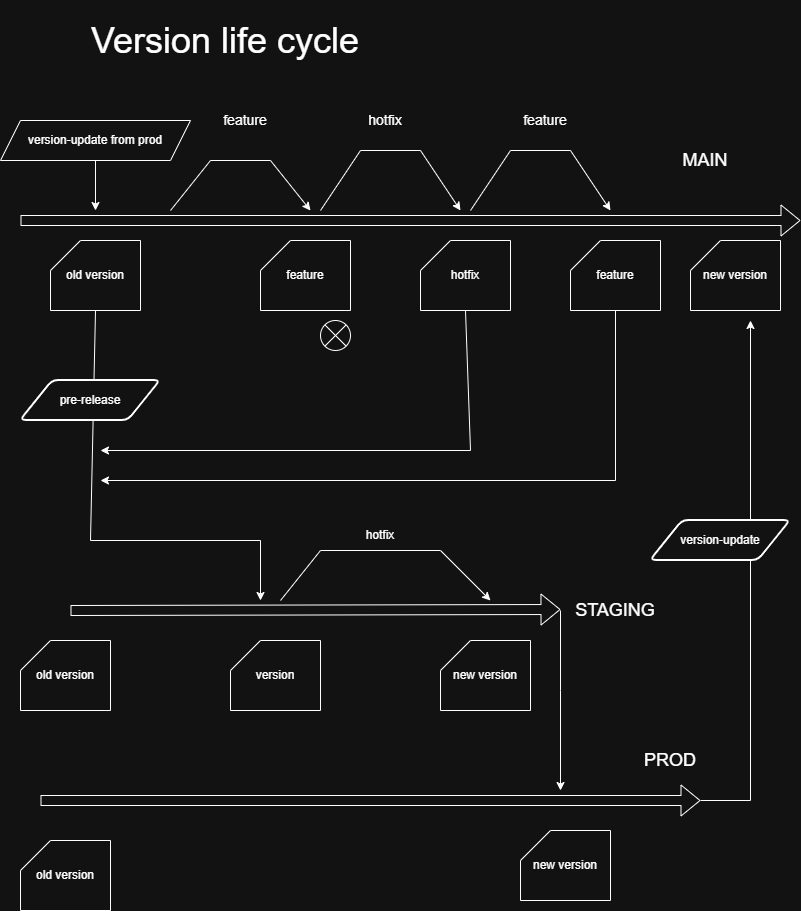

The diagram above was exported from draw.io. Its source (the exported page's mxGraphModel, read from the mxfile embedded in the PNG):
<mxGraphModel dx="1373" dy="697" grid="1" gridSize="10" guides="1" tooltips="1" connect="1" arrows="1" fold="1" page="1" pageScale="1" pageWidth="850" pageHeight="1100" math="0" shadow="0">
  <root>
    <mxCell id="0" />
    <mxCell id="1" parent="0" />
    <mxCell id="pyEHlsxzue0oeR920S-e-2" edge="1" parent="1" style="shape=flexArrow;endArrow=classic;html=1;rounded=0;" value="">
      <mxGeometry height="50" relative="1" width="50" as="geometry">
        <mxPoint x="45" y="240" as="sourcePoint" />
        <mxPoint x="825" y="240" as="targetPoint" />
      </mxGeometry>
    </mxCell>
    <mxCell id="pyEHlsxzue0oeR920S-e-7" edge="1" parent="1" style="endArrow=classic;html=1;rounded=0;" value="">
      <mxGeometry height="50" relative="1" width="50" as="geometry">
        <Array as="points">
          <mxPoint x="235" y="180" />
          <mxPoint x="295" y="180" />
        </Array>
        <mxPoint x="195" y="230" as="sourcePoint" />
        <mxPoint x="335" y="230" as="targetPoint" />
      </mxGeometry>
    </mxCell>
    <mxCell id="pyEHlsxzue0oeR920S-e-8" edge="1" parent="1" style="endArrow=classic;html=1;rounded=0;" value="">
      <mxGeometry height="50" relative="1" width="50" as="geometry">
        <Array as="points">
          <mxPoint x="385" y="170" />
          <mxPoint x="445" y="170" />
        </Array>
        <mxPoint x="345" y="230" as="sourcePoint" />
        <mxPoint x="485" y="230" as="targetPoint" />
      </mxGeometry>
    </mxCell>
    <mxCell id="pyEHlsxzue0oeR920S-e-9" edge="1" parent="1" style="endArrow=classic;html=1;rounded=0;" value="">
      <mxGeometry height="50" relative="1" width="50" as="geometry">
        <Array as="points">
          <mxPoint x="535" y="170" />
          <mxPoint x="595" y="170" />
        </Array>
        <mxPoint x="495" y="230" as="sourcePoint" />
        <mxPoint x="635" y="230" as="targetPoint" />
      </mxGeometry>
    </mxCell>
    <mxCell id="pyEHlsxzue0oeR920S-e-15" edge="1" parent="1" source="pyEHlsxzue0oeR920S-e-11" style="edgeStyle=orthogonalEdgeStyle;rounded=0;orthogonalLoop=1;jettySize=auto;html=1;">
      <mxGeometry relative="1" as="geometry">
        <mxPoint x="120" y="230" as="targetPoint" />
      </mxGeometry>
    </mxCell>
    <mxCell id="pyEHlsxzue0oeR920S-e-11" parent="1" style="shape=parallelogram;perimeter=parallelogramPerimeter;whiteSpace=wrap;html=1;fixedSize=1;" value="version-update from prod" vertex="1">
      <mxGeometry height="40" width="190" x="25" y="140" as="geometry" />
    </mxCell>
    <mxCell id="pyEHlsxzue0oeR920S-e-12" parent="1" style="text;html=1;whiteSpace=wrap;strokeColor=none;fillColor=none;align=center;verticalAlign=middle;rounded=0;" value="&lt;font style=&quot;font-size: 14px;&quot;&gt;feature&lt;/font&gt;" vertex="1">
      <mxGeometry height="40" width="90" x="225" y="120" as="geometry" />
    </mxCell>
    <mxCell id="pyEHlsxzue0oeR920S-e-13" parent="1" style="text;html=1;whiteSpace=wrap;strokeColor=none;fillColor=none;align=center;verticalAlign=middle;rounded=0;" value="&lt;font style=&quot;font-size: 14px;&quot;&gt;feature&lt;/font&gt;" vertex="1">
      <mxGeometry height="40" width="90" x="525" y="120" as="geometry" />
    </mxCell>
    <mxCell id="pyEHlsxzue0oeR920S-e-14" parent="1" style="text;html=1;whiteSpace=wrap;strokeColor=none;fillColor=none;align=center;verticalAlign=middle;rounded=0;" value="&lt;font style=&quot;font-size: 14px;&quot;&gt;hotfix&lt;/font&gt;" vertex="1">
      <mxGeometry height="40" width="90" x="365" y="120" as="geometry" />
    </mxCell>
    <mxCell id="pyEHlsxzue0oeR920S-e-20" parent="1" style="shape=card;whiteSpace=wrap;html=1;" value="old version" vertex="1">
      <mxGeometry height="70" width="90" x="75" y="260" as="geometry" />
    </mxCell>
    <mxCell id="pyEHlsxzue0oeR920S-e-21" parent="1" style="shape=card;whiteSpace=wrap;html=1;" value="feature&lt;span style=&quot;color: rgba(0, 0, 0, 0); font-family: monospace; font-size: 0px; text-align: start; white-space: nowrap;&quot;&gt;%3CmxGraphModel%3E%3Croot%3E%3CmxCell%20id%3D%220%22%2F%3E%3CmxCell%20id%3D%221%22%20parent%3D%220%22%2F%3E%3CmxCell%20id%3D%222%22%20parent%3D%221%22%20style%3D%22shape%3Dcard%3BwhiteSpace%3Dwrap%3Bhtml%3D1%3B%22%20value%3D%22version%22%20vertex%3D%221%22%3E%3CmxGeometry%20height%3D%2270%22%20width%3D%2290%22%20x%3D%2290%22%20y%3D%22180%22%20as%3D%22geometry%22%2F%3E%3C%2FmxCell%3E%3C%2Froot%3E%3C%2FmxGraphModel%3E&lt;/span&gt;" vertex="1">
      <mxGeometry height="70" width="90" x="285" y="260" as="geometry" />
    </mxCell>
    <mxCell id="pyEHlsxzue0oeR920S-e-22" parent="1" style="shape=card;whiteSpace=wrap;html=1;" value="hotfix" vertex="1">
      <mxGeometry height="70" width="90" x="445" y="260" as="geometry" />
    </mxCell>
    <mxCell id="pyEHlsxzue0oeR920S-e-23" parent="1" style="shape=card;whiteSpace=wrap;html=1;" value="feature" vertex="1">
      <mxGeometry height="70" width="90" x="595" y="260" as="geometry" />
    </mxCell>
    <mxCell id="pyEHlsxzue0oeR920S-e-24" parent="1" style="text;html=1;whiteSpace=wrap;strokeColor=none;fillColor=none;align=center;verticalAlign=middle;rounded=0;" value="&lt;font style=&quot;font-size: 18px;&quot;&gt;MAIN&lt;/font&gt;" vertex="1">
      <mxGeometry height="80" width="110" x="675" y="140" as="geometry" />
    </mxCell>
    <mxCell id="pyEHlsxzue0oeR920S-e-25" edge="1" parent="1" source="pyEHlsxzue0oeR920S-e-20" style="endArrow=classic;html=1;rounded=0;exitX=0.5;exitY=1;exitDx=0;exitDy=0;exitPerimeter=0;" value="">
      <mxGeometry height="50" relative="1" width="50" as="geometry">
        <Array as="points">
          <mxPoint x="115" y="560" />
          <mxPoint x="285" y="560" />
        </Array>
        <mxPoint x="385" y="470" as="sourcePoint" />
        <mxPoint x="285" y="620" as="targetPoint" />
      </mxGeometry>
    </mxCell>
    <mxCell id="pyEHlsxzue0oeR920S-e-26" parent="1" style="verticalLabelPosition=bottom;verticalAlign=top;html=1;shape=mxgraph.flowchart.or;" value="" vertex="1">
      <mxGeometry height="30" width="30" x="345" y="340" as="geometry" />
    </mxCell>
    <mxCell id="pyEHlsxzue0oeR920S-e-27" edge="1" parent="1" source="pyEHlsxzue0oeR920S-e-22" style="endArrow=classic;html=1;rounded=0;exitX=0.5;exitY=1;exitDx=0;exitDy=0;exitPerimeter=0;" value="">
      <mxGeometry height="50" relative="1" width="50" as="geometry">
        <Array as="points">
          <mxPoint x="495" y="470" />
        </Array>
        <mxPoint x="385" y="470" as="sourcePoint" />
        <mxPoint x="125" y="470" as="targetPoint" />
      </mxGeometry>
    </mxCell>
    <mxCell id="pyEHlsxzue0oeR920S-e-28" edge="1" parent="1" source="pyEHlsxzue0oeR920S-e-23" style="endArrow=classic;html=1;rounded=0;exitX=0.5;exitY=1;exitDx=0;exitDy=0;exitPerimeter=0;" value="">
      <mxGeometry height="50" relative="1" width="50" as="geometry">
        <Array as="points">
          <mxPoint x="640" y="500" />
        </Array>
        <mxPoint x="385" y="470" as="sourcePoint" />
        <mxPoint x="125" y="500" as="targetPoint" />
      </mxGeometry>
    </mxCell>
    <mxCell id="pyEHlsxzue0oeR920S-e-29" edge="1" parent="1" style="shape=flexArrow;endArrow=classic;html=1;rounded=0;" value="">
      <mxGeometry height="50" relative="1" width="50" as="geometry">
        <mxPoint x="95" y="630" as="sourcePoint" />
        <mxPoint x="585" y="629" as="targetPoint" />
      </mxGeometry>
    </mxCell>
    <mxCell id="pyEHlsxzue0oeR920S-e-30" parent="1" style="text;html=1;whiteSpace=wrap;strokeColor=none;fillColor=none;align=center;verticalAlign=middle;rounded=0;" value="&lt;font style=&quot;font-size: 18px;&quot;&gt;STAGING&lt;/font&gt;" vertex="1">
      <mxGeometry height="40" width="100" x="590" y="610" as="geometry" />
    </mxCell>
    <mxCell id="pyEHlsxzue0oeR920S-e-31" parent="1" style="shape=card;whiteSpace=wrap;html=1;" value="version" vertex="1">
      <mxGeometry height="70" width="90" x="255" y="660" as="geometry" />
    </mxCell>
    <mxCell id="pyEHlsxzue0oeR920S-e-32" edge="1" parent="1" style="endArrow=classic;html=1;rounded=0;" value="">
      <mxGeometry height="50" relative="1" width="50" as="geometry">
        <Array as="points">
          <mxPoint x="345" y="570" />
          <mxPoint x="465" y="570" />
        </Array>
        <mxPoint x="305" y="620" as="sourcePoint" />
        <mxPoint x="515" y="620" as="targetPoint" />
      </mxGeometry>
    </mxCell>
    <mxCell id="pyEHlsxzue0oeR920S-e-33" parent="1" style="text;html=1;whiteSpace=wrap;strokeColor=none;fillColor=none;align=center;verticalAlign=middle;rounded=0;" value="hotfix" vertex="1">
      <mxGeometry height="30" width="60" x="375" y="540" as="geometry" />
    </mxCell>
    <mxCell id="pyEHlsxzue0oeR920S-e-34" parent="1" style="shape=card;whiteSpace=wrap;html=1;" value="new version" vertex="1">
      <mxGeometry height="70" width="90" x="465" y="660" as="geometry" />
    </mxCell>
    <mxCell id="pyEHlsxzue0oeR920S-e-35" edge="1" parent="1" style="endArrow=classic;html=1;rounded=0;" value="">
      <mxGeometry height="50" relative="1" width="50" as="geometry">
        <Array as="points">
          <mxPoint x="585" y="710" />
        </Array>
        <mxPoint x="585" y="630" as="sourcePoint" />
        <mxPoint x="585" y="810" as="targetPoint" />
      </mxGeometry>
    </mxCell>
    <mxCell id="pyEHlsxzue0oeR920S-e-36" edge="1" parent="1" style="shape=flexArrow;endArrow=classic;html=1;rounded=0;" value="">
      <mxGeometry height="50" relative="1" width="50" as="geometry">
        <mxPoint x="65" y="820" as="sourcePoint" />
        <mxPoint x="725" y="820" as="targetPoint" />
      </mxGeometry>
    </mxCell>
    <mxCell id="pyEHlsxzue0oeR920S-e-37" parent="1" style="shape=card;whiteSpace=wrap;html=1;" value="old version" vertex="1">
      <mxGeometry height="70" width="90" x="45" y="660" as="geometry" />
    </mxCell>
    <mxCell id="pyEHlsxzue0oeR920S-e-38" parent="1" style="shape=card;whiteSpace=wrap;html=1;" value="old version" vertex="1">
      <mxGeometry height="70" width="90" x="45" y="860" as="geometry" />
    </mxCell>
    <mxCell id="pyEHlsxzue0oeR920S-e-39" parent="1" style="shape=card;whiteSpace=wrap;html=1;" value="new version" vertex="1">
      <mxGeometry height="70" width="90" x="545" y="850" as="geometry" />
    </mxCell>
    <mxCell id="pyEHlsxzue0oeR920S-e-40" parent="1" style="shape=card;whiteSpace=wrap;html=1;" value="new version" vertex="1">
      <mxGeometry height="70" width="90" x="715" y="260" as="geometry" />
    </mxCell>
    <mxCell id="pyEHlsxzue0oeR920S-e-41" edge="1" parent="1" style="endArrow=classic;html=1;rounded=0;" value="">
      <mxGeometry height="50" relative="1" width="50" as="geometry">
        <Array as="points">
          <mxPoint x="775" y="820" />
        </Array>
        <mxPoint x="725" y="820" as="sourcePoint" />
        <mxPoint x="775" y="340" as="targetPoint" />
      </mxGeometry>
    </mxCell>
    <mxCell id="pyEHlsxzue0oeR920S-e-42" parent="1" style="text;html=1;whiteSpace=wrap;strokeColor=none;fillColor=none;align=center;verticalAlign=middle;rounded=0;" value="&lt;font style=&quot;font-size: 18px;&quot;&gt;PROD&lt;/font&gt;" vertex="1">
      <mxGeometry height="60" width="120" x="635" y="750" as="geometry" />
    </mxCell>
    <mxCell id="pyEHlsxzue0oeR920S-e-43" parent="1" style="shape=parallelogram;html=1;strokeWidth=2;perimeter=parallelogramPerimeter;whiteSpace=wrap;rounded=1;arcSize=12;size=0.23;" value="pre-release" vertex="1">
      <mxGeometry height="40" width="140" x="45" y="400" as="geometry" />
    </mxCell>
    <mxCell id="pyEHlsxzue0oeR920S-e-44" parent="1" style="shape=parallelogram;html=1;strokeWidth=2;perimeter=parallelogramPerimeter;whiteSpace=wrap;rounded=1;arcSize=12;size=0.23;" value="version-update" vertex="1">
      <mxGeometry height="40" width="140" x="675" y="540" as="geometry" />
    </mxCell>
    <mxCell id="pyEHlsxzue0oeR920S-e-45" parent="1" style="text;html=1;whiteSpace=wrap;strokeColor=none;fillColor=none;align=center;verticalAlign=middle;rounded=0;" value="&lt;font style=&quot;font-size: 36px;&quot;&gt;Version life cycle&lt;/font&gt;" vertex="1">
      <mxGeometry height="80" width="450" x="25" y="20" as="geometry" />
    </mxCell>
  </root>
</mxGraphModel>